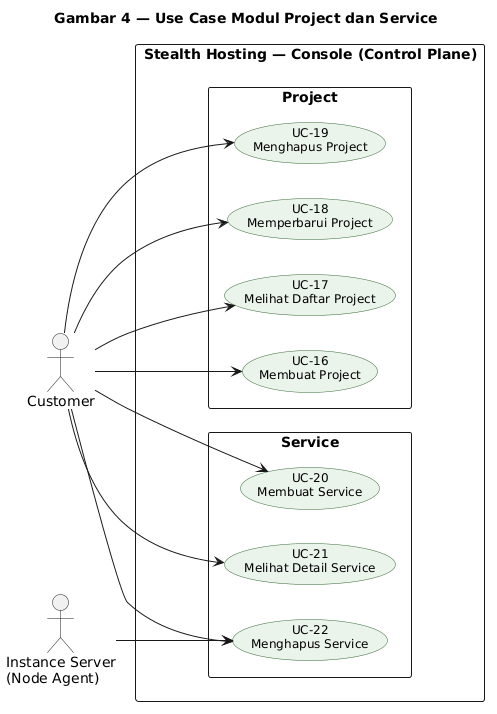

The diagram above was rendered by PlantUML. Its source (embedded in the PNG):
@startuml
title Gambar 4 — Use Case Modul Project dan Service

left to right direction
skinparam shadowing false
skinparam packageStyle rectangle
skinparam usecase {
  BackgroundColor #EAF4EA
  BorderColor #3B6B3B
  FontSize 12
}

actor "Customer" as C
actor "Instance Server\n(Node Agent)" as IS

rectangle "Stealth Hosting — Console (Control Plane)" {

  package "Project" {
    usecase "UC-16\nMembuat Project" as UC16
    usecase "UC-17\nMelihat Daftar Project" as UC17
    usecase "UC-18\nMemperbarui Project" as UC18
    usecase "UC-19\nMenghapus Project" as UC19
  }

  package "Service" {
    usecase "UC-20\nMembuat Service" as UC20
    usecase "UC-21\nMelihat Detail Service" as UC21
    usecase "UC-22\nMenghapus Service" as UC22
  }
}

C --> UC16
C --> UC17
C --> UC18
C --> UC19
C --> UC20
C --> UC21
C --> UC22

IS --> UC22

@enduml